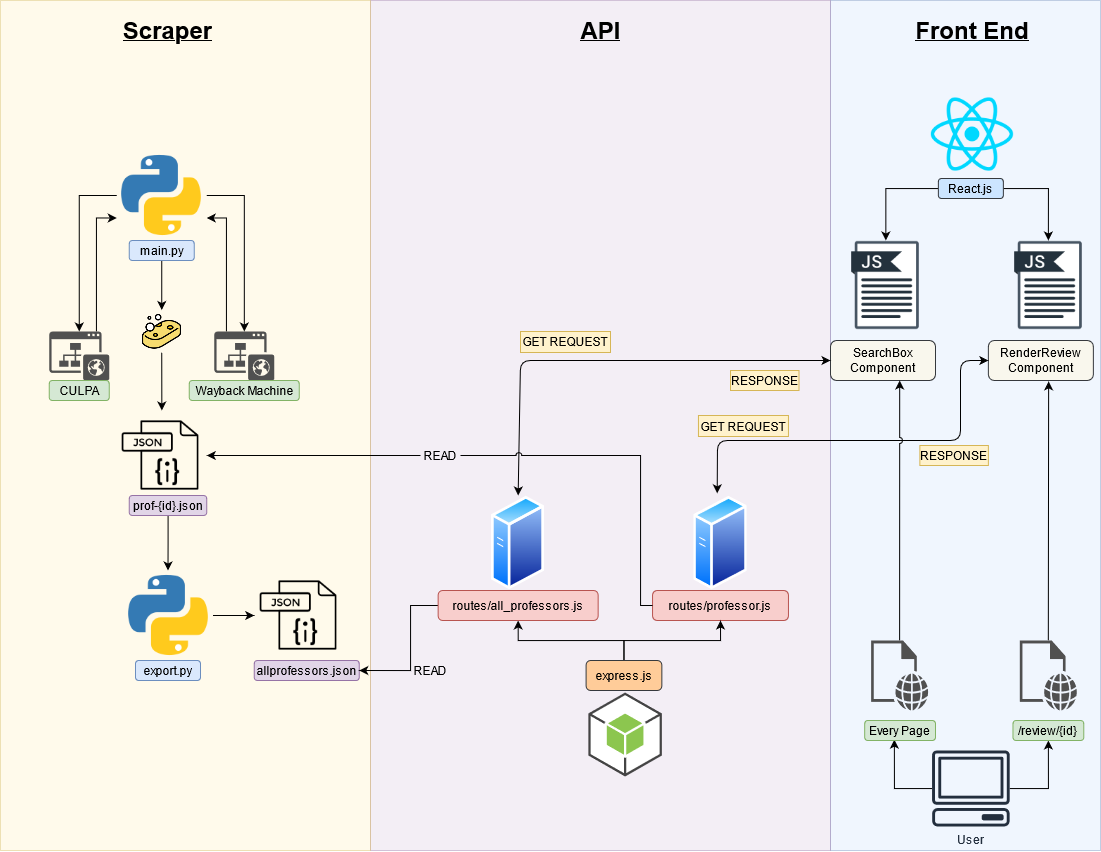

The diagram above was exported from draw.io. Its source (the exported page's mxGraphModel, read from the mxfile embedded in the PNG):
<mxGraphModel dx="1673" dy="885" grid="1" gridSize="10" guides="1" tooltips="1" connect="1" arrows="1" fold="1" page="1" pageScale="1" pageWidth="1100" pageHeight="850" math="0" shadow="0">
  <root>
    <mxCell id="0" />
    <mxCell id="1" parent="0" />
    <mxCell id="Yl0LvGEXPN0DCuxGz1W8-207" value="" style="rounded=0;whiteSpace=wrap;html=1;opacity=40;fillColor=#dae8fc;strokeColor=#6c8ebf;" parent="1" vertex="1">
      <mxGeometry x="830" width="270" height="850" as="geometry" />
    </mxCell>
    <mxCell id="Yl0LvGEXPN0DCuxGz1W8-206" value="" style="rounded=0;whiteSpace=wrap;html=1;opacity=40;fillColor=#e1d5e7;strokeColor=#9673a6;" parent="1" vertex="1">
      <mxGeometry x="370" width="460" height="850" as="geometry" />
    </mxCell>
    <mxCell id="Yl0LvGEXPN0DCuxGz1W8-45" value="" style="rounded=0;whiteSpace=wrap;html=1;opacity=40;fillColor=#fff2cc;strokeColor=#d6b656;" parent="1" vertex="1">
      <mxGeometry width="370" height="850" as="geometry" />
    </mxCell>
    <mxCell id="Yl0LvGEXPN0DCuxGz1W8-182" style="edgeStyle=orthogonalEdgeStyle;rounded=0;jumpStyle=arc;orthogonalLoop=1;jettySize=auto;html=1;exitX=1;exitY=0.5;exitDx=0;exitDy=0;" parent="1" source="Yl0LvGEXPN0DCuxGz1W8-3" target="Yl0LvGEXPN0DCuxGz1W8-9" edge="1">
      <mxGeometry relative="1" as="geometry" />
    </mxCell>
    <mxCell id="Yl0LvGEXPN0DCuxGz1W8-183" style="edgeStyle=orthogonalEdgeStyle;rounded=0;jumpStyle=arc;orthogonalLoop=1;jettySize=auto;html=1;exitX=0;exitY=0.5;exitDx=0;exitDy=0;" parent="1" source="Yl0LvGEXPN0DCuxGz1W8-3" target="Yl0LvGEXPN0DCuxGz1W8-17" edge="1">
      <mxGeometry relative="1" as="geometry" />
    </mxCell>
    <mxCell id="Yl0LvGEXPN0DCuxGz1W8-3" value="" style="shape=image;html=1;verticalAlign=top;verticalLabelPosition=bottom;labelBackgroundColor=#ffffff;imageAspect=0;aspect=fixed;image=https://cdn4.iconfinder.com/data/icons/logos-and-brands/512/267_Python_logo-128.png" parent="1" vertex="1">
      <mxGeometry x="116.25" y="150" width="90" height="90" as="geometry" />
    </mxCell>
    <mxCell id="Yl0LvGEXPN0DCuxGz1W8-5" value="" style="shape=image;html=1;verticalAlign=top;verticalLabelPosition=bottom;labelBackgroundColor=#ffffff;imageAspect=0;aspect=fixed;image=https://cdn3.iconfinder.com/data/icons/file-set-volume-1/512/Artboard_9-128.png" parent="1" vertex="1">
      <mxGeometry x="116.25" y="410" width="90" height="90" as="geometry" />
    </mxCell>
    <mxCell id="Yl0LvGEXPN0DCuxGz1W8-7" value="&lt;h1 align=&quot;center&quot;&gt;Scraper&lt;br&gt;&lt;/h1&gt;" style="text;html=1;strokeColor=none;fillColor=none;spacing=5;spacingTop=-20;whiteSpace=wrap;overflow=hidden;rounded=0;align=center;fontStyle=4" parent="1" vertex="1">
      <mxGeometry x="115" y="10" width="105" height="40" as="geometry" />
    </mxCell>
    <mxCell id="syf7fP-99O5D6fUOhdPl-9" style="edgeStyle=orthogonalEdgeStyle;rounded=0;orthogonalLoop=1;jettySize=auto;html=1;entryX=1;entryY=0.75;entryDx=0;entryDy=0;" parent="1" source="Yl0LvGEXPN0DCuxGz1W8-9" target="Yl0LvGEXPN0DCuxGz1W8-3" edge="1">
      <mxGeometry relative="1" as="geometry">
        <Array as="points">
          <mxPoint x="226" y="218" />
        </Array>
      </mxGeometry>
    </mxCell>
    <mxCell id="Yl0LvGEXPN0DCuxGz1W8-9" value="" style="pointerEvents=1;shadow=0;dashed=0;html=1;strokeColor=none;fillColor=#505050;labelPosition=center;verticalLabelPosition=bottom;verticalAlign=top;outlineConnect=0;align=center;shape=mxgraph.office.sites.website_public;" parent="1" vertex="1">
      <mxGeometry x="213.75" y="331" width="60" height="49" as="geometry" />
    </mxCell>
    <mxCell id="syf7fP-99O5D6fUOhdPl-10" style="edgeStyle=orthogonalEdgeStyle;rounded=0;orthogonalLoop=1;jettySize=auto;html=1;entryX=0;entryY=0.75;entryDx=0;entryDy=0;" parent="1" source="Yl0LvGEXPN0DCuxGz1W8-17" target="Yl0LvGEXPN0DCuxGz1W8-3" edge="1">
      <mxGeometry relative="1" as="geometry">
        <Array as="points">
          <mxPoint x="96" y="218" />
        </Array>
      </mxGeometry>
    </mxCell>
    <mxCell id="Yl0LvGEXPN0DCuxGz1W8-17" value="" style="pointerEvents=1;shadow=0;dashed=0;html=1;strokeColor=none;fillColor=#505050;labelPosition=center;verticalLabelPosition=bottom;verticalAlign=top;outlineConnect=0;align=center;shape=mxgraph.office.sites.website_public;" parent="1" vertex="1">
      <mxGeometry x="48.75" y="331" width="60" height="49" as="geometry" />
    </mxCell>
    <mxCell id="Yl0LvGEXPN0DCuxGz1W8-28" value="CULPA" style="text;html=1;strokeColor=#82b366;fillColor=#d5e8d4;align=center;verticalAlign=middle;whiteSpace=wrap;rounded=1;" parent="1" vertex="1">
      <mxGeometry x="48.75" y="380" width="60" height="20" as="geometry" />
    </mxCell>
    <mxCell id="Yl0LvGEXPN0DCuxGz1W8-29" value="&lt;div&gt;Wayback Machine&lt;/div&gt;" style="text;html=1;align=center;verticalAlign=middle;resizable=0;points=[];autosize=1;strokeColor=#82b366;fillColor=#d5e8d4;rounded=1;" parent="1" vertex="1">
      <mxGeometry x="188.75" y="380" width="110" height="20" as="geometry" />
    </mxCell>
    <mxCell id="Yl0LvGEXPN0DCuxGz1W8-31" value="" style="shape=image;html=1;verticalAlign=top;verticalLabelPosition=bottom;labelBackgroundColor=#ffffff;imageAspect=0;aspect=fixed;image=https://cdn3.iconfinder.com/data/icons/file-set-volume-1/512/Artboard_9-128.png" parent="1" vertex="1">
      <mxGeometry x="253.75" y="570" width="90" height="90" as="geometry" />
    </mxCell>
    <mxCell id="Yl0LvGEXPN0DCuxGz1W8-41" style="edgeStyle=orthogonalEdgeStyle;rounded=0;orthogonalLoop=1;jettySize=auto;html=1;entryX=0.5;entryY=0;entryDx=0;entryDy=0;" parent="1" source="Yl0LvGEXPN0DCuxGz1W8-33" target="Yl0LvGEXPN0DCuxGz1W8-38" edge="1">
      <mxGeometry relative="1" as="geometry" />
    </mxCell>
    <mxCell id="Yl0LvGEXPN0DCuxGz1W8-33" value="prof-{id}.json" style="text;html=1;strokeColor=#9673a6;fillColor=#e1d5e7;align=center;verticalAlign=middle;whiteSpace=wrap;rounded=1;" parent="1" vertex="1">
      <mxGeometry x="128.75" y="495" width="77.5" height="20" as="geometry" />
    </mxCell>
    <mxCell id="Yl0LvGEXPN0DCuxGz1W8-35" value="routes/professor.js" style="text;html=1;align=center;verticalAlign=middle;whiteSpace=wrap;rounded=1;fillColor=#f8cecc;strokeColor=#b85450;" parent="1" vertex="1">
      <mxGeometry x="652.05" y="590" width="135.9" height="30" as="geometry" />
    </mxCell>
    <mxCell id="syf7fP-99O5D6fUOhdPl-2" style="edgeStyle=orthogonalEdgeStyle;rounded=0;orthogonalLoop=1;jettySize=auto;html=1;entryX=0.5;entryY=0;entryDx=0;entryDy=0;" parent="1" source="Yl0LvGEXPN0DCuxGz1W8-37" target="Yl0LvGEXPN0DCuxGz1W8-187" edge="1">
      <mxGeometry relative="1" as="geometry" />
    </mxCell>
    <mxCell id="Yl0LvGEXPN0DCuxGz1W8-37" value="main.py" style="text;html=1;align=center;verticalAlign=middle;whiteSpace=wrap;rounded=1;fillColor=#dae8fc;strokeColor=#6c8ebf;" parent="1" vertex="1">
      <mxGeometry x="128.75" y="240" width="65" height="20" as="geometry" />
    </mxCell>
    <mxCell id="Yl0LvGEXPN0DCuxGz1W8-43" style="edgeStyle=orthogonalEdgeStyle;rounded=0;orthogonalLoop=1;jettySize=auto;html=1;entryX=0;entryY=0.5;entryDx=0;entryDy=0;" parent="1" source="Yl0LvGEXPN0DCuxGz1W8-38" target="Yl0LvGEXPN0DCuxGz1W8-31" edge="1">
      <mxGeometry relative="1" as="geometry" />
    </mxCell>
    <mxCell id="Yl0LvGEXPN0DCuxGz1W8-38" value="" style="shape=image;html=1;verticalAlign=top;verticalLabelPosition=bottom;labelBackgroundColor=#ffffff;imageAspect=0;aspect=fixed;image=https://cdn4.iconfinder.com/data/icons/logos-and-brands/512/267_Python_logo-128.png" parent="1" vertex="1">
      <mxGeometry x="122.5" y="570" width="90" height="90" as="geometry" />
    </mxCell>
    <mxCell id="Yl0LvGEXPN0DCuxGz1W8-42" value="export.py" style="text;html=1;align=center;verticalAlign=middle;whiteSpace=wrap;rounded=1;fillColor=#dae8fc;strokeColor=#6c8ebf;" parent="1" vertex="1">
      <mxGeometry x="135" y="660" width="65" height="20" as="geometry" />
    </mxCell>
    <mxCell id="Yl0LvGEXPN0DCuxGz1W8-64" value="" style="outlineConnect=0;dashed=0;verticalLabelPosition=bottom;verticalAlign=top;align=center;html=1;shape=mxgraph.aws3.android;fillColor=#8CC64F;gradientColor=none;rounded=1;" parent="1" vertex="1">
      <mxGeometry x="587.85" y="692" width="73.5" height="84" as="geometry" />
    </mxCell>
    <mxCell id="Yl0LvGEXPN0DCuxGz1W8-191" style="edgeStyle=orthogonalEdgeStyle;rounded=0;jumpStyle=arc;orthogonalLoop=1;jettySize=auto;html=1;" parent="1" source="Yl0LvGEXPN0DCuxGz1W8-65" target="Yl0LvGEXPN0DCuxGz1W8-83" edge="1">
      <mxGeometry relative="1" as="geometry" />
    </mxCell>
    <mxCell id="Yl0LvGEXPN0DCuxGz1W8-192" style="edgeStyle=orthogonalEdgeStyle;rounded=0;jumpStyle=arc;orthogonalLoop=1;jettySize=auto;html=1;entryX=0.5;entryY=0;entryDx=0;entryDy=0;" parent="1" source="Yl0LvGEXPN0DCuxGz1W8-65" target="Yl0LvGEXPN0DCuxGz1W8-81" edge="1">
      <mxGeometry relative="1" as="geometry">
        <Array as="points">
          <mxPoint x="1048" y="188" />
        </Array>
      </mxGeometry>
    </mxCell>
    <mxCell id="Yl0LvGEXPN0DCuxGz1W8-65" value="React.js" style="text;html=1;align=center;verticalAlign=middle;whiteSpace=wrap;rounded=1;fillColor=#cce5ff;strokeColor=#36393d;" parent="1" vertex="1">
      <mxGeometry x="937.87" y="178" width="65" height="20" as="geometry" />
    </mxCell>
    <mxCell id="Yl0LvGEXPN0DCuxGz1W8-67" value="&lt;h1 align=&quot;center&quot;&gt;API&lt;br&gt;&lt;/h1&gt;" style="text;html=1;strokeColor=none;fillColor=none;spacing=5;spacingTop=-20;whiteSpace=wrap;overflow=hidden;rounded=0;align=center;fontStyle=4" parent="1" vertex="1">
      <mxGeometry x="547.5" y="10" width="105" height="40" as="geometry" />
    </mxCell>
    <mxCell id="Yl0LvGEXPN0DCuxGz1W8-68" value="" style="shape=image;html=1;verticalAlign=top;verticalLabelPosition=bottom;labelBackgroundColor=#ffffff;imageAspect=0;aspect=fixed;image=https://cdn4.iconfinder.com/data/icons/logos-3/600/React.js_logo-128.png;rounded=1;" parent="1" vertex="1">
      <mxGeometry x="927.75" y="90" width="88" height="88" as="geometry" />
    </mxCell>
    <mxCell id="Yl0LvGEXPN0DCuxGz1W8-69" value="&lt;h1 align=&quot;center&quot;&gt;Front End&lt;br&gt;&lt;/h1&gt;" style="text;html=1;strokeColor=none;fillColor=none;spacing=5;spacingTop=-20;whiteSpace=wrap;overflow=hidden;rounded=0;align=center;fontStyle=4" parent="1" vertex="1">
      <mxGeometry x="900" y="10" width="143.5" height="40" as="geometry" />
    </mxCell>
    <mxCell id="Yl0LvGEXPN0DCuxGz1W8-201" style="edgeStyle=orthogonalEdgeStyle;rounded=0;jumpStyle=arc;orthogonalLoop=1;jettySize=auto;html=1;entryX=0.5;entryY=1;entryDx=0;entryDy=0;" parent="1" source="Yl0LvGEXPN0DCuxGz1W8-73" target="Yl0LvGEXPN0DCuxGz1W8-199" edge="1">
      <mxGeometry relative="1" as="geometry" />
    </mxCell>
    <mxCell id="Yl0LvGEXPN0DCuxGz1W8-203" style="edgeStyle=orthogonalEdgeStyle;rounded=0;jumpStyle=arc;orthogonalLoop=1;jettySize=auto;html=1;entryX=0.419;entryY=0.957;entryDx=0;entryDy=0;entryPerimeter=0;" parent="1" source="Yl0LvGEXPN0DCuxGz1W8-73" target="Yl0LvGEXPN0DCuxGz1W8-200" edge="1">
      <mxGeometry relative="1" as="geometry">
        <Array as="points">
          <mxPoint x="894" y="788" />
        </Array>
      </mxGeometry>
    </mxCell>
    <mxCell id="Yl0LvGEXPN0DCuxGz1W8-73" value="User" style="outlineConnect=0;fontColor=#232F3E;gradientColor=none;fillColor=#232F3E;strokeColor=none;dashed=0;verticalLabelPosition=bottom;verticalAlign=top;align=center;html=1;fontSize=12;fontStyle=0;aspect=fixed;pointerEvents=1;shape=mxgraph.aws4.client;rounded=1;" parent="1" vertex="1">
      <mxGeometry x="931.37" y="750" width="78" height="76" as="geometry" />
    </mxCell>
    <mxCell id="Yl0LvGEXPN0DCuxGz1W8-143" style="edgeStyle=orthogonalEdgeStyle;rounded=0;orthogonalLoop=1;jettySize=auto;html=1;entryX=0.5;entryY=1;entryDx=0;entryDy=0;" parent="1" source="Yl0LvGEXPN0DCuxGz1W8-74" target="Yl0LvGEXPN0DCuxGz1W8-110" edge="1">
      <mxGeometry relative="1" as="geometry" />
    </mxCell>
    <mxCell id="Yl0LvGEXPN0DCuxGz1W8-144" style="edgeStyle=orthogonalEdgeStyle;rounded=0;orthogonalLoop=1;jettySize=auto;html=1;entryX=0.5;entryY=1;entryDx=0;entryDy=0;" parent="1" source="Yl0LvGEXPN0DCuxGz1W8-74" target="Yl0LvGEXPN0DCuxGz1W8-35" edge="1">
      <mxGeometry relative="1" as="geometry" />
    </mxCell>
    <mxCell id="Yl0LvGEXPN0DCuxGz1W8-74" value="express.js" style="text;html=1;align=center;verticalAlign=middle;whiteSpace=wrap;rounded=1;fillColor=#ffcc99;strokeColor=#36393d;" parent="1" vertex="1">
      <mxGeometry x="585.6" y="660" width="75.75" height="30" as="geometry" />
    </mxCell>
    <mxCell id="Yl0LvGEXPN0DCuxGz1W8-81" value="" style="shape=image;html=1;verticalAlign=top;verticalLabelPosition=bottom;labelBackgroundColor=#ffffff;imageAspect=0;aspect=fixed;image=https://cdn1.iconfinder.com/data/icons/file-extension-names-vol-8-1/512/27-128.png;rounded=1;" parent="1" vertex="1">
      <mxGeometry x="1002.87" y="240" width="90" height="90" as="geometry" />
    </mxCell>
    <mxCell id="Yl0LvGEXPN0DCuxGz1W8-83" value="" style="shape=image;html=1;verticalAlign=top;verticalLabelPosition=bottom;labelBackgroundColor=#ffffff;imageAspect=0;aspect=fixed;image=https://cdn1.iconfinder.com/data/icons/file-extension-names-vol-8-1/512/27-128.png;rounded=1;" parent="1" vertex="1">
      <mxGeometry x="840.37" y="240" width="90" height="90" as="geometry" />
    </mxCell>
    <mxCell id="Yl0LvGEXPN0DCuxGz1W8-87" value="SearchBox Component" style="text;html=1;strokeColor=#36393d;fillColor=#f9f7ed;align=center;verticalAlign=middle;whiteSpace=wrap;rounded=1;" parent="1" vertex="1">
      <mxGeometry x="830" y="340" width="105" height="40" as="geometry" />
    </mxCell>
    <mxCell id="Yl0LvGEXPN0DCuxGz1W8-89" value="&lt;div&gt;RenderReview&lt;/div&gt;&lt;div&gt;Component&lt;br&gt;&lt;/div&gt;" style="text;html=1;strokeColor=#36393d;fillColor=#f9f7ed;align=center;verticalAlign=middle;whiteSpace=wrap;rounded=1;" parent="1" vertex="1">
      <mxGeometry x="987.87" y="340" width="105" height="40" as="geometry" />
    </mxCell>
    <mxCell id="Yl0LvGEXPN0DCuxGz1W8-95" value="" style="aspect=fixed;perimeter=ellipsePerimeter;html=1;align=center;shadow=0;dashed=0;spacingTop=3;image;image=img/lib/active_directory/generic_server.svg;rounded=1;" parent="1" vertex="1">
      <mxGeometry x="491.0500000000001" y="495" width="53.2" height="95" as="geometry" />
    </mxCell>
    <mxCell id="Yl0LvGEXPN0DCuxGz1W8-96" value="" style="aspect=fixed;perimeter=ellipsePerimeter;html=1;align=center;shadow=0;dashed=0;spacingTop=3;image;image=img/lib/active_directory/generic_server.svg;rounded=1;" parent="1" vertex="1">
      <mxGeometry x="693.4000000000001" y="495" width="53.2" height="95" as="geometry" />
    </mxCell>
    <mxCell id="Yl0LvGEXPN0DCuxGz1W8-109" value="allprofessors.json" style="text;html=1;strokeColor=#9673a6;fillColor=#e1d5e7;align=center;verticalAlign=middle;whiteSpace=wrap;rounded=1;" parent="1" vertex="1">
      <mxGeometry x="253.75" y="660" width="105" height="20" as="geometry" />
    </mxCell>
    <mxCell id="Yl0LvGEXPN0DCuxGz1W8-146" style="edgeStyle=orthogonalEdgeStyle;rounded=0;orthogonalLoop=1;jettySize=auto;html=1;entryX=1;entryY=0.5;entryDx=0;entryDy=0;" parent="1" source="Yl0LvGEXPN0DCuxGz1W8-110" target="Yl0LvGEXPN0DCuxGz1W8-109" edge="1">
      <mxGeometry relative="1" as="geometry">
        <Array as="points">
          <mxPoint x="410" y="605" />
          <mxPoint x="410" y="670" />
        </Array>
      </mxGeometry>
    </mxCell>
    <mxCell id="Yl0LvGEXPN0DCuxGz1W8-110" value="routes/all_professors.js" style="text;html=1;align=center;verticalAlign=middle;whiteSpace=wrap;rounded=1;fillColor=#f8cecc;strokeColor=#b85450;" parent="1" vertex="1">
      <mxGeometry x="437.6500000000001" y="590" width="160" height="30" as="geometry" />
    </mxCell>
    <mxCell id="Yl0LvGEXPN0DCuxGz1W8-147" value="READ" style="text;html=1;strokeColor=none;fillColor=none;align=center;verticalAlign=middle;whiteSpace=wrap;rounded=0;" parent="1" vertex="1">
      <mxGeometry x="410" y="660" width="40" height="20" as="geometry" />
    </mxCell>
    <mxCell id="Yl0LvGEXPN0DCuxGz1W8-149" value="" style="endArrow=classic;startArrow=classic;html=1;entryX=0;entryY=0.5;entryDx=0;entryDy=0;exitX=0.5;exitY=0;exitDx=0;exitDy=0;" parent="1" source="Yl0LvGEXPN0DCuxGz1W8-95" target="Yl0LvGEXPN0DCuxGz1W8-87" edge="1">
      <mxGeometry width="50" height="50" relative="1" as="geometry">
        <mxPoint x="560" y="540" as="sourcePoint" />
        <mxPoint x="610" y="490" as="targetPoint" />
        <Array as="points">
          <mxPoint x="520" y="360" />
        </Array>
      </mxGeometry>
    </mxCell>
    <mxCell id="Yl0LvGEXPN0DCuxGz1W8-152" style="edgeStyle=orthogonalEdgeStyle;rounded=0;orthogonalLoop=1;jettySize=auto;html=1;entryX=1;entryY=0.5;entryDx=0;entryDy=0;jumpStyle=arc;startArrow=none;" parent="1" source="Yl0LvGEXPN0DCuxGz1W8-153" target="Yl0LvGEXPN0DCuxGz1W8-5" edge="1">
      <mxGeometry relative="1" as="geometry">
        <Array as="points" />
      </mxGeometry>
    </mxCell>
    <mxCell id="Yl0LvGEXPN0DCuxGz1W8-153" value="READ" style="text;html=1;strokeColor=none;fillColor=none;align=center;verticalAlign=middle;whiteSpace=wrap;rounded=0;" parent="1" vertex="1">
      <mxGeometry x="420" y="445" width="40" height="20" as="geometry" />
    </mxCell>
    <mxCell id="Yl0LvGEXPN0DCuxGz1W8-154" value="" style="edgeStyle=orthogonalEdgeStyle;rounded=0;orthogonalLoop=1;jettySize=auto;html=1;entryX=1;entryY=0.5;entryDx=0;entryDy=0;jumpStyle=arc;endArrow=none;" parent="1" source="Yl0LvGEXPN0DCuxGz1W8-35" target="Yl0LvGEXPN0DCuxGz1W8-153" edge="1">
      <mxGeometry relative="1" as="geometry">
        <mxPoint x="652.05" y="605" as="sourcePoint" />
        <mxPoint x="206.25" y="455" as="targetPoint" />
        <Array as="points">
          <mxPoint x="640" y="605" />
          <mxPoint x="640" y="455" />
        </Array>
      </mxGeometry>
    </mxCell>
    <mxCell id="Yl0LvGEXPN0DCuxGz1W8-159" value="" style="endArrow=classic;startArrow=classic;html=1;entryX=0;entryY=0.5;entryDx=0;entryDy=0;exitX=0.438;exitY=-0.023;exitDx=0;exitDy=0;exitPerimeter=0;" parent="1" source="Yl0LvGEXPN0DCuxGz1W8-96" target="Yl0LvGEXPN0DCuxGz1W8-89" edge="1">
      <mxGeometry width="50" height="50" relative="1" as="geometry">
        <mxPoint x="860" y="610" as="sourcePoint" />
        <mxPoint x="989.25" y="560" as="targetPoint" />
        <Array as="points">
          <mxPoint x="717" y="440" />
          <mxPoint x="820" y="440" />
          <mxPoint x="960" y="440" />
          <mxPoint x="960" y="360" />
        </Array>
      </mxGeometry>
    </mxCell>
    <mxCell id="Yl0LvGEXPN0DCuxGz1W8-175" value="GET REQUEST" style="text;html=1;strokeColor=#d6b656;fillColor=#fff2cc;align=center;verticalAlign=middle;whiteSpace=wrap;rounded=0;" parent="1" vertex="1">
      <mxGeometry x="520" y="331" width="90" height="21" as="geometry" />
    </mxCell>
    <mxCell id="Yl0LvGEXPN0DCuxGz1W8-177" value="GET REQUEST" style="text;html=1;strokeColor=#d6b656;fillColor=#fff2cc;align=center;verticalAlign=middle;whiteSpace=wrap;rounded=0;" parent="1" vertex="1">
      <mxGeometry x="697.95" y="415" width="90" height="21" as="geometry" />
    </mxCell>
    <mxCell id="Yl0LvGEXPN0DCuxGz1W8-178" value="RESPONSE" style="text;html=1;strokeColor=#d6b656;fillColor=#fff2cc;align=center;verticalAlign=middle;whiteSpace=wrap;rounded=0;fontStyle=0" parent="1" vertex="1">
      <mxGeometry x="919.37" y="445" width="68.5" height="20" as="geometry" />
    </mxCell>
    <mxCell id="Yl0LvGEXPN0DCuxGz1W8-190" style="edgeStyle=orthogonalEdgeStyle;rounded=0;jumpStyle=arc;orthogonalLoop=1;jettySize=auto;html=1;" parent="1" source="Yl0LvGEXPN0DCuxGz1W8-187" target="Yl0LvGEXPN0DCuxGz1W8-5" edge="1">
      <mxGeometry relative="1" as="geometry" />
    </mxCell>
    <mxCell id="Yl0LvGEXPN0DCuxGz1W8-187" value="" style="shape=image;html=1;verticalAlign=top;verticalLabelPosition=bottom;labelBackgroundColor=#ffffff;imageAspect=0;aspect=fixed;image=https://cdn4.iconfinder.com/data/icons/hand-washing-filled/64/hygiene-20-128.png;rounded=0;" parent="1" vertex="1">
      <mxGeometry x="140" y="309.5" width="42.5" height="42.5" as="geometry" />
    </mxCell>
    <mxCell id="Yl0LvGEXPN0DCuxGz1W8-204" style="edgeStyle=orthogonalEdgeStyle;rounded=0;jumpStyle=arc;orthogonalLoop=1;jettySize=auto;html=1;entryX=0.574;entryY=1.021;entryDx=0;entryDy=0;entryPerimeter=0;" parent="1" source="Yl0LvGEXPN0DCuxGz1W8-193" target="Yl0LvGEXPN0DCuxGz1W8-89" edge="1">
      <mxGeometry relative="1" as="geometry" />
    </mxCell>
    <mxCell id="Yl0LvGEXPN0DCuxGz1W8-193" value="" style="pointerEvents=1;shadow=0;dashed=0;html=1;strokeColor=none;fillColor=#505050;labelPosition=center;verticalLabelPosition=bottom;verticalAlign=top;outlineConnect=0;align=center;shape=mxgraph.office.concepts.web_page;rounded=0;" parent="1" vertex="1">
      <mxGeometry x="1019.3100000000001" y="640" width="57.13" height="70" as="geometry" />
    </mxCell>
    <mxCell id="Yl0LvGEXPN0DCuxGz1W8-196" style="edgeStyle=orthogonalEdgeStyle;rounded=0;jumpStyle=arc;orthogonalLoop=1;jettySize=auto;html=1;entryX=0.659;entryY=1;entryDx=0;entryDy=0;entryPerimeter=0;" parent="1" source="Yl0LvGEXPN0DCuxGz1W8-194" target="Yl0LvGEXPN0DCuxGz1W8-87" edge="1">
      <mxGeometry relative="1" as="geometry" />
    </mxCell>
    <mxCell id="Yl0LvGEXPN0DCuxGz1W8-194" value="" style="pointerEvents=1;shadow=0;dashed=0;html=1;strokeColor=none;fillColor=#505050;labelPosition=center;verticalLabelPosition=bottom;verticalAlign=top;outlineConnect=0;align=center;shape=mxgraph.office.concepts.web_page;rounded=0;" parent="1" vertex="1">
      <mxGeometry x="870.6199999999999" y="640" width="57.13" height="70" as="geometry" />
    </mxCell>
    <mxCell id="Yl0LvGEXPN0DCuxGz1W8-199" value="/review/{id}" style="text;html=1;strokeColor=#82b366;fillColor=#d5e8d4;align=center;verticalAlign=middle;whiteSpace=wrap;rounded=1;" parent="1" vertex="1">
      <mxGeometry x="1012.4700000000001" y="720" width="70.81" height="20" as="geometry" />
    </mxCell>
    <mxCell id="Yl0LvGEXPN0DCuxGz1W8-200" value="Every Page" style="text;html=1;strokeColor=#82b366;fillColor=#d5e8d4;align=center;verticalAlign=middle;whiteSpace=wrap;rounded=1;" parent="1" vertex="1">
      <mxGeometry x="864.19" y="720" width="70.81" height="20" as="geometry" />
    </mxCell>
    <mxCell id="Yl0LvGEXPN0DCuxGz1W8-205" value="RESPONSE" style="text;html=1;strokeColor=#d6b656;fillColor=#fff2cc;align=center;verticalAlign=middle;whiteSpace=wrap;rounded=0;fontStyle=0" parent="1" vertex="1">
      <mxGeometry x="730" y="370" width="68.5" height="20" as="geometry" />
    </mxCell>
  </root>
</mxGraphModel>